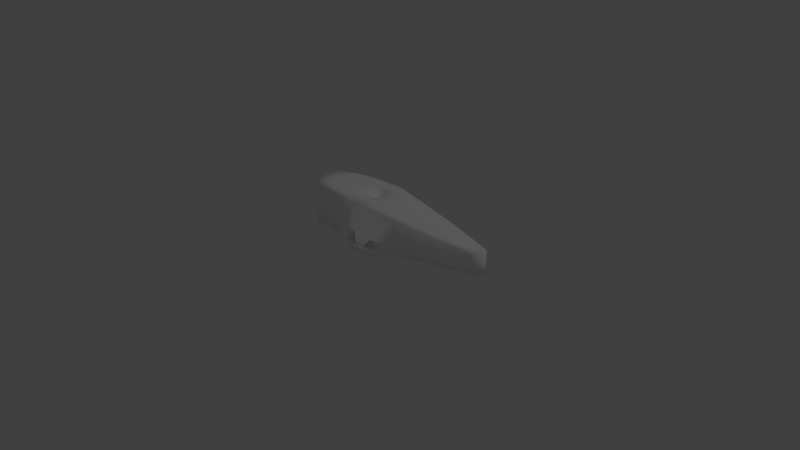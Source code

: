 # Source: fuel-valve.blend  (saved by Blender 2.79.0; exported with 4.5.12 LTS)
import bpy
from mathutils import Matrix  # noqa: F401  (used for matrix-valued properties, if any)

bpy.ops.wm.read_factory_settings(use_empty=True)
scene = bpy.context.scene
scene.name = 'Scene'

# ---- collections
col_collection_1 = bpy.data.collections.new('Collection 1'); scene.collection.children.link(col_collection_1)

# ---- materials (node trees are filled in below, after node groups)
mat_c152_001 = bpy.data.materials.new('C152.001')
mat_c152_001.alpha_threshold = 0.0
mat_c152_001.use_transparent_shadow = False
mat_c152_001.diffuse_color = (1.0, 1.0, 1.0, 1.0)
mat_c152_001.roughness = 0.5
mat_c152_001.line_color = (0.0, 0.0, 0.0, 1.0)

# ---- material node trees

# ---- world
world_world = bpy.data.worlds.new('World'); scene.world = world_world
world_world.color = (0.05088, 0.05088, 0.05088)
world_world.use_sun_shadow = False
world_world.sun_shadow_jitter_overblur = 0.0
world_world.cycles.sampling_method = 'MANUAL'

# ---- lights
light_lamp = bpy.data.lights.new('Lamp', 'POINT')
light_lamp.transmission_factor = 0.0
light_lamp.cutoff_distance = 30.0
light_lamp.energy = 100.0
light_lamp.shadow_buffer_clip_start = 1.001
light_lamp.shadow_soft_size = 0.1
light_lamp.shadow_maximum_resolution = 0.006
light_lamp.use_absolute_resolution = True

# ---- meshes
me_cylinder_031 = bpy.data.meshes.new('Cylinder.031')
me_cylinder_031.from_pydata([(0.06444, 0.07647, 1.55e-06), (0.08671, 0.04982, 1.55e-06), (0.09852, 0.01716, 1.55e-06), (0.09844, -0.01757, 1.55e-06), (0.0865, -0.05018, 1.55e-06), (0.06412, -0.07674, 1.55e-06), (0.034, -0.09404, 1.55e-06), (-0.0002127, -0.1, 1.55e-06), (-0.0344, -0.0939, 1.55e-06), (-0.06444, -0.07647, 1.55e-06), (-0.08671, -0.04981, 1.55e-06), (-0.09852, -0.01715, 1.55e-06), (-0.09844, 0.01758, 1.55e-06), (-0.0865, 0.05018, 1.55e-06), (-0.06412, 0.07674, 1.55e-06), (-0.034, 0.09404, 1.55e-06), (0.0002127, 0.1, 1.55e-06), (0.0344, 0.0939, 1.55e-06), (0.02318, 0.02751, 0.169), (0.03119, 0.01792, 0.169), (0.03544, 0.006171, 0.169), (0.03541, -0.006321, 0.169), (0.03111, -0.01805, 0.169), (0.02306, -0.0276, 0.169), (0.01223, -0.03383, 0.169), (-7.677e-05, -0.03597, 0.169), (-0.01237, -0.03377, 0.169), (-0.02318, -0.0275, 0.169), (-0.03119, -0.01792, 0.169), (-0.03544, -0.00617, 0.169), (-0.03541, 0.006322, 0.169), (-0.03111, 0.01805, 0.169), (-0.02306, 0.0276, 0.169), (-0.01223, 0.03383, 0.169), (7.629e-05, 0.03597, 0.169), (0.01237, 0.03377, 0.169), (0.0, 6.24e-07, 1.55e-06), (0.0, 6.147e-07, 0.1425), (0.08671, 0.04982, 0.031), (0.06444, 0.07647, 0.031), (0.09852, 0.01716, 0.031), (0.09844, -0.01757, 0.031), (0.0865, -0.05018, 0.031), (0.06412, -0.07674, 0.031), (0.034, -0.09404, 0.031), (-0.0002127, -0.1, 0.031), (-0.0344, -0.0939, 0.031), (-0.06444, -0.07647, 0.031), (-0.08671, -0.04981, 0.031), (-0.09852, -0.01715, 0.031), (-0.09844, 0.01757, 0.031), (-0.0865, 0.05018, 0.031), (-0.06412, 0.07674, 0.031), (-0.034, 0.09404, 0.031), (0.0002127, 0.1, 0.031), (0.0344, 0.0939, 0.031), (0.07469, 0.04982, 0.0232), (0.05551, 0.07647, 0.0232), (0.08486, 0.01716, 0.0232), (0.0848, -0.01757, 0.0232), (0.0745, -0.05018, 0.0232), (0.05523, -0.07674, 0.0232), (0.02929, -0.09404, 0.0232), (-0.0001836, -0.1, 0.0232), (-0.02963, -0.0939, 0.0232), (-0.05551, -0.07647, 0.0232), (-0.07469, -0.04981, 0.0232), (-0.08486, -0.01715, 0.0232), (-0.0848, 0.01757, 0.0232), (-0.07451, 0.05018, 0.0232), (-0.05523, 0.07674, 0.0232), (-0.02929, 0.09404, 0.0232), (0.0001831, 0.1, 0.0232), (0.02963, 0.0939, 0.0232), (0.07469, 0.04982, 0.1615), (0.05551, 0.07647, 0.1615), (0.08486, 0.01716, 0.1615), (0.0848, -0.01757, 0.1615), (0.07451, -0.05018, 0.1679), (0.05523, -0.07674, 0.1679), (0.02929, -0.09404, 0.1679), (-0.0001831, -0.1, 0.1679), (-0.02963, -0.0939, 0.1679), (-0.05551, -0.07647, 0.1679), (-0.07469, -0.04982, 0.1679), (-0.08486, -0.01715, 0.1615), (-0.0848, 0.01757, 0.1615), (-0.07451, 0.05018, 0.1615), (-0.05523, 0.07674, 0.1615), (-0.02929, 0.09404, 0.1615), (0.0001831, 0.1, 0.1615), (0.02963, 0.0939, 0.1615), (-0.0508, -0.2107, 0.1615), (-0.05767, -0.1966, 0.1615), (-0.03785, -0.2222, 0.1615), (-0.02037, -0.2297, 0.1615), (-0.0004854, -0.2323, 0.1615), (0.01942, -0.2297, 0.1615), (0.03694, -0.2223, 0.1615), (0.04995, -0.2108, 0.1615), (0.0569, -0.1968, 0.1615), (-0.05767, -0.1966, 0.0232), (0.0569, -0.1968, 0.0232), (-0.0508, -0.2107, 0.0232), (-0.03785, -0.2222, 0.0232), (-0.02037, -0.2297, 0.0232), (-0.0004854, -0.2323, 0.0232), (0.01942, -0.2297, 0.0232), (0.03694, -0.2223, 0.0232), (0.04995, -0.2108, 0.0232), (0.009924, 0.4145, 0.1004), (0.01785, 0.4082, 0.1004), (0.0008998, 0.4168, 0.1004), (-0.008132, 0.4146, 0.1004), (-0.01608, 0.4083, 0.1004), (-0.02199, 0.3986, 0.1004), (-0.02514, 0.3866, 0.1004), (0.02373, 0.3984, 0.1004), (0.02685, 0.3865, 0.1004), (-0.02514, 0.3866, 0.02951), (0.02685, 0.3865, 0.02951), (0.01785, 0.4082, 0.02951), (0.009924, 0.4145, 0.02951), (0.0008998, 0.4168, 0.02951), (-0.008132, 0.4146, 0.02951), (-0.01608, 0.4083, 0.02951), (-0.02199, 0.3986, 0.02951), (0.02373, 0.3984, 0.02951), (0.04821, 0.171, 0.1439), (0.02584, 0.1853, 0.1439), (0.0003915, 0.1903, 0.1439), (-0.02508, 0.1854, 0.1439), (-0.0475, 0.1712, 0.1439), (-0.06416, 0.1495, 0.1439), (-0.07306, 0.1228, 0.1439), (0.07358, 0.1224, 0.1439), (0.06479, 0.1492, 0.1439), (-0.07306, 0.1228, 0.02589), (0.07358, 0.1224, 0.02589), (0.02584, 0.1853, 0.02589), (0.04821, 0.171, 0.02589), (0.0003915, 0.1903, 0.02589), (-0.02508, 0.1854, 0.02589), (-0.0475, 0.1712, 0.02589), (-0.06416, 0.1495, 0.02589), (0.06479, 0.1492, 0.02589), (0.03579, 0.2908, 0.1223), (0.01936, 0.301, 0.1223), (0.0006514, 0.3046, 0.1223), (-0.01807, 0.3011, 0.1223), (-0.03454, 0.2909, 0.1223), (-0.04679, 0.2753, 0.1223), (-0.05333, 0.256, 0.1223), (0.05444, 0.2558, 0.1223), (0.04798, 0.275, 0.1223), (-0.05333, 0.256, 0.02757), (0.05444, 0.2558, 0.02757), (0.01936, 0.301, 0.02757), (0.03579, 0.2908, 0.02757), (0.0006518, 0.3046, 0.02757), (-0.01807, 0.3011, 0.02757), (-0.03454, 0.2909, 0.02757), (-0.04679, 0.2753, 0.02757), (0.04798, 0.275, 0.02757), (-0.07501, -0.1042, 0.1615), (-0.06604, -0.1278, 0.1679), (-0.04913, -0.1471, 0.1679), (-0.02631, -0.1598, 0.1679), (-0.0003324, -0.1642, 0.1679), (0.02566, -0.1599, 0.1679), (0.04854, -0.1473, 0.1679), (0.06554, -0.1281, 0.1679), (0.07462, -0.1045, 0.1615), (-0.07501, -0.1042, 0.0232), (0.07462, -0.1045, 0.0232), (-0.06604, -0.1278, 0.0232), (-0.04913, -0.1471, 0.0232), (-0.02631, -0.1598, 0.0232), (-0.0003324, -0.1642, 0.0232), (0.02566, -0.1599, 0.0232), (0.04854, -0.1473, 0.0232), (0.06554, -0.1281, 0.0232)], [], [(36, 0, 1), (37, 19, 18), (36, 1, 2), (37, 20, 19), (36, 2, 3), (37, 21, 20), (36, 3, 4), (37, 22, 21), (36, 4, 5), (37, 23, 22), (36, 5, 6), (37, 24, 23), (36, 6, 7), (37, 25, 24), (36, 7, 8), (37, 26, 25), (36, 8, 9), (37, 27, 26), (36, 9, 10), (37, 28, 27), (36, 10, 11), (37, 29, 28), (36, 11, 12), (37, 30, 29), (36, 12, 13), (37, 31, 30), (36, 13, 14), (37, 32, 31), (36, 14, 15), (37, 33, 32), (36, 15, 16), (37, 34, 33), (36, 16, 17), (37, 35, 34), (17, 0, 36), (37, 18, 35), (0, 39, 38, 1), (1, 38, 40, 2), (2, 40, 41, 3), (3, 41, 42, 4), (4, 42, 43, 5), (5, 43, 44, 6), (6, 44, 45, 7), (7, 45, 46, 8), (8, 46, 47, 9), (9, 47, 48, 10), (10, 48, 49, 11), (11, 49, 50, 12), (12, 50, 51, 13), (13, 51, 52, 14), (14, 52, 53, 15), (15, 53, 54, 16), (16, 54, 55, 17), (39, 0, 17, 55), (39, 57, 56, 38), (38, 56, 58, 40), (40, 58, 59, 41), (41, 59, 60, 42), (42, 60, 61, 43), (43, 61, 62, 44), (44, 62, 63, 45), (45, 63, 64, 46), (46, 64, 65, 47), (47, 65, 66, 48), (48, 66, 67, 49), (49, 67, 68, 50), (50, 68, 69, 51), (51, 69, 70, 52), (52, 70, 71, 53), (53, 71, 72, 54), (54, 72, 73, 55), (57, 39, 55, 73), (75, 18, 19, 74), (74, 19, 20, 76), (58, 76, 77, 59), (76, 20, 21, 77), (77, 21, 22, 78), (78, 22, 23, 79), (79, 23, 24, 80), (80, 24, 25, 81), (81, 25, 26, 82), (82, 26, 27, 83), (83, 27, 28, 84), (84, 28, 29, 85), (67, 85, 86, 68), (85, 29, 30, 86), (86, 30, 31, 87), (87, 31, 32, 88), (88, 32, 33, 89), (89, 33, 34, 90), (90, 34, 35, 91), (18, 75, 91, 35), (103, 92, 93, 101), (104, 94, 92, 103), (105, 95, 94, 104), (106, 96, 95, 105), (107, 97, 96, 106), (108, 98, 97, 107), (109, 99, 98, 108), (102, 100, 99, 109), (111, 121, 122, 110), (123, 112, 110, 122), (124, 113, 112, 123), (125, 114, 113, 124), (126, 115, 114, 125), (119, 116, 115, 126), (127, 117, 118, 120), (121, 111, 117, 127), (75, 128, 129, 91), (91, 129, 130, 90), (90, 130, 131, 89), (89, 131, 132, 88), (88, 132, 133, 87), (87, 133, 134, 86), (76, 135, 136, 74), (74, 136, 128, 75), (86, 134, 137, 68), (58, 138, 135, 76), (73, 139, 140, 57), (72, 141, 139, 73), (71, 142, 141, 72), (70, 143, 142, 71), (69, 144, 143, 70), (68, 137, 144, 69), (56, 145, 138, 58), (57, 140, 145, 56), (128, 146, 147, 129), (146, 111, 110, 147), (129, 147, 148, 130), (147, 110, 112, 148), (130, 148, 149, 131), (148, 112, 113, 149), (131, 149, 150, 132), (149, 113, 114, 150), (132, 150, 151, 133), (150, 114, 115, 151), (133, 151, 152, 134), (151, 115, 116, 152), (135, 153, 154, 136), (153, 118, 117, 154), (136, 154, 146, 128), (154, 117, 111, 146), (134, 152, 155, 137), (152, 116, 119, 155), (138, 156, 153, 135), (156, 120, 118, 153), (139, 157, 158, 140), (157, 122, 121, 158), (141, 159, 157, 139), (159, 123, 122, 157), (142, 160, 159, 141), (160, 124, 123, 159), (143, 161, 160, 142), (161, 125, 124, 160), (144, 162, 161, 143), (162, 126, 125, 161), (137, 155, 162, 144), (155, 119, 126, 162), (145, 163, 156, 138), (163, 127, 120, 156), (140, 158, 163, 145), (158, 121, 127, 163), (85, 164, 165, 84), (164, 93, 92, 165), (84, 165, 166, 83), (165, 92, 94, 166), (83, 166, 167, 82), (166, 94, 95, 167), (82, 167, 168, 81), (167, 95, 96, 168), (81, 168, 169, 80), (168, 96, 97, 169), (80, 169, 170, 79), (169, 97, 98, 170), (79, 170, 171, 78), (170, 98, 99, 171), (78, 171, 172, 77), (171, 99, 100, 172), (67, 173, 164, 85), (173, 101, 93, 164), (77, 172, 174, 59), (172, 100, 102, 174), (66, 175, 173, 67), (175, 103, 101, 173), (65, 176, 175, 66), (176, 104, 103, 175), (64, 177, 176, 65), (177, 105, 104, 176), (63, 178, 177, 64), (178, 106, 105, 177), (62, 179, 178, 63), (179, 107, 106, 178), (61, 180, 179, 62), (180, 108, 107, 179), (60, 181, 180, 61), (181, 109, 108, 180), (59, 174, 181, 60), (174, 102, 109, 181)])
me_cylinder_031.polygons.foreach_set('use_smooth', [1, 0, 1, 0, 1, 0, 1, 0, 1, 0, 1, 0, 1, 0, 1, 0, 1, 0, 1, 0, 1, 0, 1, 0, 1, 0, 1, 0, 1, 0, 1, 0, 1, 0, 1, 0, 1, 1, 1, 1, 1, 1, 1, 1, 1, 1, 1, 1, 1, 1, 1, 1, 1, 1, 1, 1, 1, 1, 1, 1, 1, 1, 1, 1, 1, 1, 1, 1, 1, 1, 1, 1, 1, 1, 1, 1, 1, 1, 1, 1, 1, 1, 1, 1, 1, 1, 1, 1, 1, 1, 1, 1, 1, 1, 1, 1, 1, 1, 1, 1, 1, 1, 1, 1, 1, 1, 1, 1, 1, 1, 1, 1, 1, 1, 1, 1, 1, 1, 1, 1, 1, 1, 1, 1, 1, 1, 1, 1, 1, 1, 1, 1, 1, 1, 1, 1, 1, 1, 1, 1, 1, 1, 1, 1, 1, 1, 1, 1, 1, 1, 1, 1, 1, 1, 1, 1, 1, 1, 1, 1, 1, 1, 1, 1, 1, 1, 1, 1, 1, 1, 1, 1, 1, 1, 1, 1, 1, 1, 1, 1, 1, 1, 1, 1, 1, 1, 1, 1, 1, 1, 1, 1, 1, 1, 1, 1, 1, 1])
_uv = me_cylinder_031.uv_layers.new(name='UVTex')
_uv.uv.foreach_set('vector', [0.6374, 0.5041, 0.5217, 0.1804, 0.5622, 0.06881, 0.6259, 0.4953, 0.5992, 0.3506, 0.5859, 0.3873, 0.6374, 0.5041, 0.5622, 0.06881, 0.6117, 0.009804, 0.6259, 0.4953, 0.6155, 0.3312, 0.5992, 0.3506, 0.6374, 0.5041, 0.6117, 0.009804, 0.6643, 0.01047, 0.6259, 0.4953, 0.6328, 0.3314, 0.6155, 0.3312, 0.6374, 0.5041, 0.6643, 0.01047, 0.7137, 0.0707, 0.6259, 0.4953, 0.649, 0.3512, 0.6328, 0.3314, 0.6374, 0.5041, 0.7137, 0.0707, 0.7538, 0.1832, 0.6259, 0.4953, 0.6622, 0.3882, 0.649, 0.3512, 0.6374, 0.5041, 0.7538, 0.1832, 0.7799, 0.3343, 0.6259, 0.4953, 0.6708, 0.4379, 0.6622, 0.3882, 0.6374, 0.5041, 0.7799, 0.3343, 0.7887, 0.5059, 0.6259, 0.4953, 0.6737, 0.4943, 0.6708, 0.4379, 0.6374, 0.5041, 0.7887, 0.5059, 0.7794, 0.6771, 0.6259, 0.4953, 0.6706, 0.5507, 0.6737, 0.4943, 0.6374, 0.5041, 0.7794, 0.6771, 0.7529, 0.8275, 0.6259, 0.4953, 0.6619, 0.6002, 0.6706, 0.5507, 0.6374, 0.5041, 0.7529, 0.8275, 0.7125, 0.9388, 0.6259, 0.4953, 0.6486, 0.6369, 0.6619, 0.6002, 0.6374, 0.5041, 0.7125, 0.9388, 0.663, 0.9977, 0.6259, 0.4953, 0.6324, 0.6563, 0.6486, 0.6369, 0.6374, 0.5041, 0.663, 0.9977, 0.6105, 0.9972, 0.6259, 0.4953, 0.6151, 0.6561, 0.6324, 0.6563, 0.6374, 0.5041, 0.6105, 0.9972, 0.5612, 0.9372, 0.6259, 0.4953, 0.5988, 0.6363, 0.6151, 0.6561, 0.6374, 0.5041, 0.5612, 0.9372, 0.521, 0.825, 0.6259, 0.4953, 0.5856, 0.5994, 0.5988, 0.6363, 0.6374, 0.5041, 0.521, 0.825, 0.4949, 0.674, 0.6259, 0.4953, 0.577, 0.5497, 0.5856, 0.5994, 0.6374, 0.5041, 0.4949, 0.674, 0.4859, 0.5024, 0.6259, 0.4953, 0.5741, 0.4932, 0.577, 0.5497, 0.6374, 0.5041, 0.4859, 0.5024, 0.4952, 0.331, 0.6259, 0.4953, 0.5772, 0.4368, 0.5741, 0.4932, 0.4952, 0.331, 0.5217, 0.1804, 0.6374, 0.5041, 0.6259, 0.4953, 0.5859, 0.3873, 0.5772, 0.4368, 0.5217, 0.1804, 0.521, 0.1838, 0.5608, 0.07409, 0.5622, 0.06881, 0.5622, 0.06881, 0.5608, 0.07409, 0.6095, 0.01607, 0.6117, 0.009804, 0.6117, 0.009804, 0.6095, 0.01607, 0.6612, 0.01672, 0.6643, 0.01047, 0.6643, 0.01047, 0.6612, 0.01672, 0.7097, 0.07594, 0.7137, 0.0707, 0.7137, 0.0707, 0.7097, 0.07594, 0.7492, 0.1865, 0.7538, 0.1832, 0.7538, 0.1832, 0.7492, 0.1865, 0.7748, 0.3351, 0.7799, 0.3343, 0.7799, 0.3343, 0.7748, 0.3351, 0.7835, 0.5038, 0.7887, 0.5059, 0.7887, 0.5059, 0.7835, 0.5038, 0.7743, 0.6722, 0.7794, 0.6771, 0.7794, 0.6771, 0.7743, 0.6722, 0.7483, 0.82, 0.7529, 0.8275, 0.7529, 0.8275, 0.7483, 0.82, 0.7086, 0.9295, 0.7125, 0.9388, 0.7125, 0.9388, 0.7086, 0.9295, 0.6599, 0.9874, 0.663, 0.9977, 0.663, 0.9977, 0.6599, 0.9874, 0.6083, 0.9869, 0.6105, 0.9972, 0.6105, 0.9972, 0.6083, 0.9869, 0.5598, 0.9279, 0.5612, 0.9372, 0.5612, 0.9372, 0.5598, 0.9279, 0.5203, 0.8175, 0.521, 0.825, 0.521, 0.825, 0.5203, 0.8175, 0.4946, 0.6691, 0.4949, 0.674, 0.4949, 0.674, 0.4946, 0.6691, 0.4858, 0.5004, 0.4859, 0.5024, 0.4859, 0.5024, 0.4858, 0.5004, 0.495, 0.3318, 0.4952, 0.331, 0.521, 0.1838, 0.5217, 0.1804, 0.4952, 0.331, 0.495, 0.3318, 0.521, 0.1838, 0.5212, 0.2272, 0.5611, 0.1323, 0.5608, 0.07409, 0.5608, 0.07409, 0.5611, 0.1323, 0.61, 0.0822, 0.6095, 0.01607, 0.6095, 0.01607, 0.61, 0.0822, 0.6619, 0.0828, 0.6612, 0.01672, 0.6612, 0.01672, 0.6619, 0.0828, 0.7107, 0.134, 0.7097, 0.07594, 0.7097, 0.07594, 0.7107, 0.134, 0.7503, 0.2297, 0.7492, 0.1865, 0.7492, 0.1865, 0.7503, 0.2297, 0.7761, 0.3583, 0.7748, 0.3351, 0.7748, 0.3351, 0.7761, 0.3583, 0.7848, 0.5042, 0.7835, 0.5038, 0.7835, 0.5038, 0.7848, 0.5042, 0.7756, 0.6498, 0.7743, 0.6722, 0.7743, 0.6722, 0.7756, 0.6498, 0.7495, 0.7777, 0.7483, 0.82, 0.7483, 0.82, 0.7495, 0.7777, 0.7096, 0.8724, 0.7086, 0.9295, 0.7086, 0.9295, 0.7096, 0.8724, 0.6608, 0.9225, 0.6599, 0.9874, 0.6599, 0.9874, 0.6608, 0.9225, 0.6089, 0.922, 0.6083, 0.9869, 0.6083, 0.9869, 0.6089, 0.922, 0.5602, 0.8709, 0.5598, 0.9279, 0.5598, 0.9279, 0.5602, 0.8709, 0.5205, 0.7754, 0.5203, 0.8175, 0.5203, 0.8175, 0.5205, 0.7754, 0.4947, 0.647, 0.4946, 0.6691, 0.4946, 0.6691, 0.4947, 0.647, 0.4858, 0.501, 0.4858, 0.5004, 0.4858, 0.5004, 0.4858, 0.501, 0.495, 0.3552, 0.495, 0.3318, 0.5212, 0.2272, 0.521, 0.1838, 0.495, 0.3318, 0.495, 0.3552, 0.5182, 0.2381, 0.5859, 0.3873, 0.5992, 0.3506, 0.5554, 0.1499, 0.5554, 0.1499, 0.5992, 0.3506, 0.6155, 0.3312, 0.6008, 0.1032, 0.61, 0.0822, 0.6008, 0.1032, 0.6491, 0.1038, 0.6619, 0.0828, 0.6008, 0.1032, 0.6155, 0.3312, 0.6328, 0.3314, 0.6491, 0.1038, 0.6491, 0.1038, 0.6328, 0.3314, 0.649, 0.3512, 0.6938, 0.1522, 0.6938, 0.1522, 0.649, 0.3512, 0.6622, 0.3882, 0.7305, 0.2409, 0.7305, 0.2409, 0.6622, 0.3882, 0.6708, 0.4379, 0.7544, 0.36, 0.7544, 0.36, 0.6708, 0.4379, 0.6737, 0.4943, 0.7625, 0.4953, 0.7625, 0.4953, 0.6737, 0.4943, 0.6706, 0.5507, 0.754, 0.6303, 0.754, 0.6303, 0.6706, 0.5507, 0.6619, 0.6002, 0.7297, 0.7488, 0.7297, 0.7488, 0.6619, 0.6002, 0.6486, 0.6369, 0.6928, 0.8366, 0.6928, 0.8366, 0.6486, 0.6369, 0.6324, 0.6563, 0.6481, 0.8847, 0.6608, 0.9225, 0.6481, 0.8847, 0.5998, 0.8842, 0.6089, 0.922, 0.6481, 0.8847, 0.6324, 0.6563, 0.6151, 0.6561, 0.5998, 0.8842, 0.5998, 0.8842, 0.6151, 0.6561, 0.5988, 0.6363, 0.5545, 0.8367, 0.5545, 0.8367, 0.5988, 0.6363, 0.5856, 0.5994, 0.5176, 0.7479, 0.5176, 0.7479, 0.5856, 0.5994, 0.577, 0.5497, 0.4936, 0.6285, 0.4936, 0.6285, 0.577, 0.5497, 0.5741, 0.4932, 0.4854, 0.4927, 0.4854, 0.4927, 0.5741, 0.4932, 0.5772, 0.4368, 0.4939, 0.3572, 0.5859, 0.3873, 0.5182, 0.2381, 0.4939, 0.3572, 0.5772, 0.4368, 0.9498, 0.7552, 0.9169, 0.7291, 0.8974, 0.7606, 0.9288, 0.789, 0.9671, 0.6912, 0.933, 0.6696, 0.9169, 0.7291, 0.9498, 0.7552, 0.9784, 0.6049, 0.9435, 0.5893, 0.933, 0.6696, 0.9671, 0.6912, 0.9824, 0.5065, 0.9472, 0.4979, 0.9435, 0.5893, 0.9784, 0.6049, 0.9787, 0.4081, 0.9437, 0.4063, 0.9472, 0.4979, 0.9824, 0.5065, 0.9676, 0.3213, 0.9335, 0.3256, 0.9437, 0.4063, 0.9787, 0.4081, 0.9506, 0.2568, 0.9176, 0.2656, 0.9335, 0.3256, 0.9676, 0.3213, 0.9296, 0.2223, 0.8981, 0.2335, 0.9176, 0.2656, 0.9506, 0.2568, 0.04266, 0.4103, 0.02585, 0.4113, 0.01634, 0.4505, 0.03351, 0.4479, 0.01302, 0.495, 0.03031, 0.4909, 0.03351, 0.4479, 0.01634, 0.4505, 0.01629, 0.5396, 0.03345, 0.5338, 0.03031, 0.4909, 0.01302, 0.495, 0.02574, 0.5789, 0.04255, 0.5717, 0.03345, 0.5338, 0.01629, 0.5396, 0.04024, 0.6082, 0.05651, 0.5998, 0.04255, 0.5717, 0.02574, 0.5789, 0.05804, 0.6238, 0.07365, 0.6149, 0.05651, 0.5998, 0.04024, 0.6082, 0.04039, 0.3823, 0.05667, 0.3824, 0.07383, 0.3676, 0.05822, 0.367, 0.02585, 0.4113, 0.04266, 0.4103, 0.05667, 0.3824, 0.04039, 0.3823, 0.5182, 0.2381, 0.3858, 0.27, 0.3657, 0.3739, 0.4939, 0.3572, 0.4939, 0.3572, 0.3657, 0.3739, 0.3587, 0.4922, 0.4854, 0.4927, 0.4854, 0.4927, 0.3587, 0.4922, 0.3655, 0.6106, 0.4936, 0.6285, 0.4936, 0.6285, 0.3655, 0.6106, 0.3854, 0.7148, 0.5176, 0.7479, 0.5176, 0.7479, 0.3854, 0.7148, 0.4159, 0.7923, 0.5545, 0.8367, 0.5545, 0.8367, 0.4159, 0.7923, 0.4534, 0.8337, 0.5998, 0.8842, 0.6008, 0.1032, 0.4541, 0.1524, 0.4165, 0.1931, 0.5554, 0.1499, 0.5554, 0.1499, 0.4165, 0.1931, 0.3858, 0.27, 0.5182, 0.2381, 0.5998, 0.8842, 0.4534, 0.8337, 0.4517, 0.8627, 0.6089, 0.922, 0.61, 0.0822, 0.4525, 0.1376, 0.4541, 0.1524, 0.6008, 0.1032, 0.495, 0.3552, 0.3584, 0.3734, 0.3798, 0.2628, 0.5212, 0.2272, 0.4858, 0.501, 0.3509, 0.4992, 0.3584, 0.3734, 0.495, 0.3552, 0.4947, 0.647, 0.3582, 0.6252, 0.3509, 0.4992, 0.4858, 0.501, 0.5205, 0.7754, 0.3793, 0.7361, 0.3582, 0.6252, 0.4947, 0.647, 0.5602, 0.8709, 0.4118, 0.8186, 0.3793, 0.7361, 0.5205, 0.7754, 0.6089, 0.922, 0.4517, 0.8627, 0.4118, 0.8186, 0.5602, 0.8709, 0.5611, 0.1323, 0.4125, 0.1809, 0.4525, 0.1376, 0.61, 0.0822, 0.5212, 0.2272, 0.3798, 0.2628, 0.4125, 0.1809, 0.5611, 0.1323, 0.3858, 0.27, 0.2145, 0.3263, 0.1999, 0.4036, 0.3657, 0.3739, 0.2145, 0.3263, 0.04266, 0.4103, 0.03351, 0.4479, 0.1999, 0.4036, 0.3657, 0.3739, 0.1999, 0.4036, 0.1948, 0.4915, 0.3587, 0.4922, 0.1999, 0.4036, 0.03351, 0.4479, 0.03031, 0.4909, 0.1948, 0.4915, 0.3587, 0.4922, 0.1948, 0.4915, 0.1998, 0.5795, 0.3655, 0.6106, 0.1948, 0.4915, 0.03031, 0.4909, 0.03345, 0.5338, 0.1998, 0.5795, 0.3655, 0.6106, 0.1998, 0.5795, 0.2143, 0.657, 0.3854, 0.7148, 0.1998, 0.5795, 0.03345, 0.5338, 0.04255, 0.5717, 0.2143, 0.657, 0.3854, 0.7148, 0.2143, 0.657, 0.2366, 0.7146, 0.4159, 0.7923, 0.2143, 0.657, 0.04255, 0.5717, 0.05651, 0.5998, 0.2366, 0.7146, 0.4159, 0.7923, 0.2366, 0.7146, 0.2639, 0.7454, 0.4534, 0.8337, 0.2366, 0.7146, 0.05651, 0.5998, 0.07365, 0.6149, 0.2639, 0.7454, 0.4541, 0.1524, 0.2643, 0.2389, 0.2369, 0.2692, 0.4165, 0.1931, 0.2643, 0.2389, 0.07383, 0.3676, 0.05667, 0.3824, 0.2369, 0.2692, 0.4165, 0.1931, 0.2369, 0.2692, 0.2145, 0.3263, 0.3858, 0.27, 0.2369, 0.2692, 0.05667, 0.3824, 0.04266, 0.4103, 0.2145, 0.3263, 0.4534, 0.8337, 0.2639, 0.7454, 0.2528, 0.7641, 0.4517, 0.8627, 0.2639, 0.7454, 0.07365, 0.6149, 0.05804, 0.6238, 0.2528, 0.7641, 0.4525, 0.1376, 0.2532, 0.2315, 0.2643, 0.2389, 0.4541, 0.1524, 0.2532, 0.2315, 0.05822, 0.367, 0.07383, 0.3676, 0.2643, 0.2389, 0.3584, 0.3734, 0.1855, 0.4047, 0.2009, 0.3235, 0.3798, 0.2628, 0.1855, 0.4047, 0.01634, 0.4505, 0.02585, 0.4113, 0.2009, 0.3235, 0.3509, 0.4992, 0.1802, 0.4971, 0.1855, 0.4047, 0.3584, 0.3734, 0.1802, 0.4971, 0.01302, 0.495, 0.01634, 0.4505, 0.1855, 0.4047, 0.3582, 0.6252, 0.1854, 0.5896, 0.1802, 0.4971, 0.3509, 0.4992, 0.1854, 0.5896, 0.01629, 0.5396, 0.01302, 0.495, 0.1802, 0.4971, 0.3793, 0.7361, 0.2007, 0.6711, 0.1854, 0.5896, 0.3582, 0.6252, 0.2007, 0.6711, 0.02574, 0.5789, 0.01629, 0.5396, 0.1854, 0.5896, 0.4118, 0.8186, 0.2241, 0.7317, 0.2007, 0.6711, 0.3793, 0.7361, 0.2241, 0.7317, 0.04024, 0.6082, 0.02574, 0.5789, 0.2007, 0.6711, 0.4517, 0.8627, 0.2528, 0.7641, 0.2241, 0.7317, 0.4118, 0.8186, 0.2528, 0.7641, 0.05804, 0.6238, 0.04024, 0.6082, 0.2241, 0.7317, 0.4125, 0.1809, 0.2244, 0.2633, 0.2532, 0.2315, 0.4525, 0.1376, 0.2244, 0.2633, 0.04039, 0.3823, 0.05822, 0.367, 0.2532, 0.2315, 0.3798, 0.2628, 0.2009, 0.3235, 0.2244, 0.2633, 0.4125, 0.1809, 0.2009, 0.3235, 0.02585, 0.4113, 0.04039, 0.3823, 0.2244, 0.2633, 0.6481, 0.8847, 0.769, 0.8398, 0.8008, 0.7974, 0.6928, 0.8366, 0.769, 0.8398, 0.8974, 0.7606, 0.9169, 0.7291, 0.8008, 0.7974, 0.6928, 0.8366, 0.8008, 0.7974, 0.8276, 0.72, 0.7297, 0.7488, 0.8008, 0.7974, 0.9169, 0.7291, 0.933, 0.6696, 0.8276, 0.72, 0.7297, 0.7488, 0.8276, 0.72, 0.8452, 0.6154, 0.754, 0.6303, 0.8276, 0.72, 0.933, 0.6696, 0.9435, 0.5893, 0.8452, 0.6154, 0.754, 0.6303, 0.8452, 0.6154, 0.8514, 0.4964, 0.7625, 0.4953, 0.8452, 0.6154, 0.9435, 0.5893, 0.9472, 0.4979, 0.8514, 0.4964, 0.7625, 0.4953, 0.8514, 0.4964, 0.8455, 0.3771, 0.7544, 0.36, 0.8514, 0.4964, 0.9472, 0.4979, 0.9437, 0.4063, 0.8455, 0.3771, 0.7544, 0.36, 0.8455, 0.3771, 0.8283, 0.2721, 0.7305, 0.2409, 0.8455, 0.3771, 0.9437, 0.4063, 0.9335, 0.3256, 0.8283, 0.2721, 0.7305, 0.2409, 0.8283, 0.2721, 0.8017, 0.1939, 0.6938, 0.1522, 0.8283, 0.2721, 0.9335, 0.3256, 0.9176, 0.2656, 0.8017, 0.1939, 0.6938, 0.1522, 0.8017, 0.1939, 0.77, 0.1513, 0.6491, 0.1038, 0.8017, 0.1939, 0.9176, 0.2656, 0.8981, 0.2335, 0.77, 0.1513, 0.6608, 0.9225, 0.7908, 0.8742, 0.769, 0.8398, 0.6481, 0.8847, 0.7908, 0.8742, 0.9288, 0.789, 0.8974, 0.7606, 0.769, 0.8398, 0.6491, 0.1038, 0.77, 0.1513, 0.7918, 0.1339, 0.6619, 0.0828, 0.77, 0.1513, 0.8981, 0.2335, 0.9296, 0.2223, 0.7918, 0.1339, 0.7096, 0.8724, 0.8261, 0.83, 0.7908, 0.8742, 0.6608, 0.9225, 0.8261, 0.83, 0.9498, 0.7552, 0.9288, 0.789, 0.7908, 0.8742, 0.7495, 0.7777, 0.855, 0.7465, 0.8261, 0.83, 0.7096, 0.8724, 0.855, 0.7465, 0.9671, 0.6912, 0.9498, 0.7552, 0.8261, 0.83, 0.7756, 0.6498, 0.874, 0.6338, 0.855, 0.7465, 0.7495, 0.7777, 0.874, 0.6338, 0.9784, 0.6049, 0.9671, 0.6912, 0.855, 0.7465, 0.7848, 0.5042, 0.8807, 0.5053, 0.874, 0.6338, 0.7756, 0.6498, 0.8807, 0.5053, 0.9824, 0.5065, 0.9784, 0.6049, 0.874, 0.6338, 0.7761, 0.3583, 0.8744, 0.3767, 0.8807, 0.5053, 0.7848, 0.5042, 0.8744, 0.3767, 0.9787, 0.4081, 0.9824, 0.5065, 0.8807, 0.5053, 0.7503, 0.2297, 0.8558, 0.2634, 0.8744, 0.3767, 0.7761, 0.3583, 0.8558, 0.2634, 0.9676, 0.3213, 0.9787, 0.4081, 0.8744, 0.3767, 0.7107, 0.134, 0.8271, 0.1791, 0.8558, 0.2634, 0.7503, 0.2297, 0.8271, 0.1791, 0.9506, 0.2568, 0.9676, 0.3213, 0.8558, 0.2634, 0.6619, 0.0828, 0.7918, 0.1339, 0.8271, 0.1791, 0.7107, 0.134, 0.7918, 0.1339, 0.9296, 0.2223, 0.9506, 0.2568, 0.8271, 0.1791])
me_cylinder_031.materials.append(mat_c152_001)
me_cylinder_031.use_remesh_preserve_volume = False
me_cylinder_031.use_remesh_preserve_attributes = False
me_cylinder_031.use_mirror_vertex_groups = False
me_cylinder_031.update()

# ---- objects
ob_lamp = bpy.data.objects.new('Lamp', light_lamp)
ob_fuel_valve = bpy.data.objects.new('fuel-valve', me_cylinder_031)

# ---- transforms, parenting, visibility, modifiers, constraints
ob_lamp.location = (4.076, 1.005, 5.904)
ob_lamp.rotation_euler = (0.6503, 0.05522, 1.866)
ob_lamp.lock_rotations_4d = False
ob_lamp.empty_display_type = 'ARROWS'
ob_lamp.color = (0.0, 0.0, 0.0, 0.0)
ob_lamp.lineart.crease_threshold = 0.0
ob_fuel_valve.location = (0.0, 0.0, 0.0)
ob_fuel_valve.rotation_euler = (3.135, -3.154, -4.714)
ob_fuel_valve.scale = (0.09486, 0.09486, 0.09486)
ob_fuel_valve.lock_rotations_4d = False
ob_fuel_valve.empty_display_type = 'ARROWS'
ob_fuel_valve.lineart.crease_threshold = 0.0

# ---- collection membership
col_collection_1.objects.link(ob_lamp)
col_collection_1.objects.link(ob_fuel_valve)

# ---- scene / render settings (as saved in the file)
scene.frame_start = 1; scene.frame_end = 250; scene.frame_set(1)
scene.render.engine = 'BLENDER_EEVEE_NEXT'
scene.render.resolution_percentage = 50
scene.render.dither_intensity = 0.0
scene.cycles.use_denoising = False
scene.cycles.samples = 128
scene.cycles.sampling_pattern = 'TABULATED_SOBOL'
scene.cycles.use_adaptive_sampling = False
scene.cycles.use_light_tree = False
scene.cycles.blur_glossy = 0.0
scene.cycles.sample_clamp_indirect = 0.0
scene.view_settings.view_transform = 'Standard'
bpy.context.view_layer.update()

# ---- added for rendering (the .blend has no active camera): camera
cam_auto = bpy.data.cameras.new('AutoCamera')
cam_auto.lens = 50.0
cam_auto.sensor_width = 36.0
cam_auto.clip_end = 1000.0
ob_auto_camera = bpy.data.objects.new('AutoCamera', cam_auto)
scene.collection.objects.link(ob_auto_camera)
ob_auto_camera.location = (0.193844, -0.222167, 0.155996)
ob_auto_camera.rotation_euler = (1.09748, -7.21219e-08, 0.694738)
scene.camera = ob_auto_camera
bpy.context.view_layer.update()
